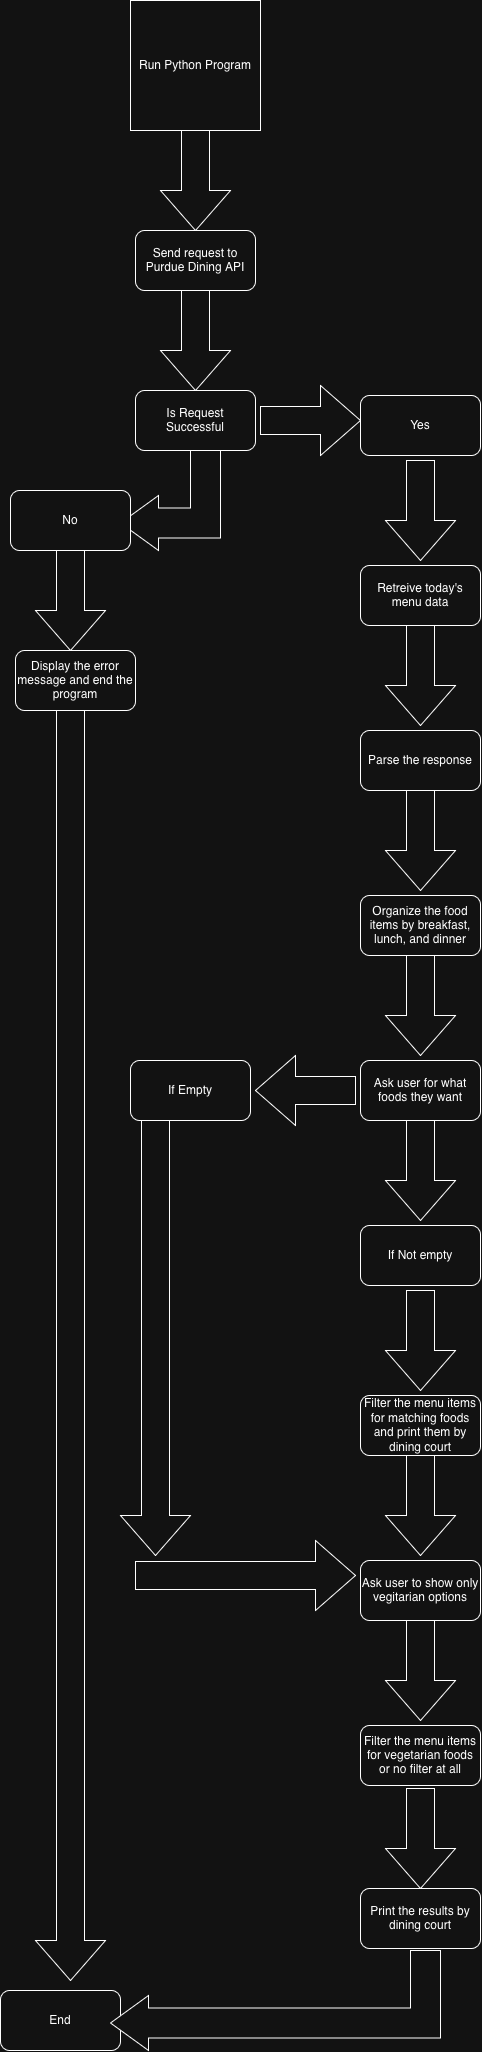

The diagram above was exported from draw.io. Its source (the exported page's mxGraphModel, read from the mxfile embedded in the PNG):
<mxGraphModel dx="2222" dy="2102" grid="1" gridSize="10" guides="1" tooltips="1" connect="1" arrows="1" fold="1" page="1" pageScale="1" pageWidth="850" pageHeight="1100" math="0" shadow="0">
  <root>
    <mxCell id="0" />
    <mxCell id="1" parent="0" />
    <mxCell id="KS_DFLHoECaArsnD8rFt-1" parent="1" style="whiteSpace=wrap;html=1;aspect=fixed;" value="Run Python Program" vertex="1">
      <mxGeometry height="130" width="130" x="290" y="50" as="geometry" />
    </mxCell>
    <mxCell id="KS_DFLHoECaArsnD8rFt-2" parent="1" style="html=1;shadow=0;dashed=0;align=center;verticalAlign=middle;shape=mxgraph.arrows2.arrow;dy=0.6;dx=40;direction=south;notch=0;" value="" vertex="1">
      <mxGeometry height="100" width="70" x="320" y="180" as="geometry" />
    </mxCell>
    <mxCell id="KS_DFLHoECaArsnD8rFt-4" parent="1" style="rounded=1;whiteSpace=wrap;html=1;roundedPerimeter=1;" value="Send request to Purdue Dining API" vertex="1">
      <mxGeometry height="60" width="120" x="295" y="280" as="geometry" />
    </mxCell>
    <mxCell id="KS_DFLHoECaArsnD8rFt-5" parent="1" style="html=1;shadow=0;dashed=0;align=center;verticalAlign=middle;shape=mxgraph.arrows2.arrow;dy=0.6;dx=40;direction=south;notch=0;" value="" vertex="1">
      <mxGeometry height="100" width="70" x="320" y="340" as="geometry" />
    </mxCell>
    <mxCell id="KS_DFLHoECaArsnD8rFt-6" parent="1" style="rounded=1;whiteSpace=wrap;html=1;roundedPerimeter=1;" value="Is Request Successful" vertex="1">
      <mxGeometry height="60" width="120" x="295" y="440" as="geometry" />
    </mxCell>
    <mxCell id="KS_DFLHoECaArsnD8rFt-10" parent="1" style="html=1;shadow=0;dashed=0;align=center;verticalAlign=middle;shape=mxgraph.arrows2.bendArrow;dy=15;dx=38;notch=0;arrowHead=55;rounded=0;rotation=-180;" value="" vertex="1">
      <mxGeometry height="100" width="100" x="280" y="500" as="geometry" />
    </mxCell>
    <mxCell id="KS_DFLHoECaArsnD8rFt-11" parent="1" style="rounded=1;whiteSpace=wrap;html=1;roundedPerimeter=1;" value="No" vertex="1">
      <mxGeometry height="60" width="120" x="170" y="540" as="geometry" />
    </mxCell>
    <mxCell id="KS_DFLHoECaArsnD8rFt-12" parent="1" style="html=1;shadow=0;dashed=0;align=center;verticalAlign=middle;shape=mxgraph.arrows2.arrow;dy=0.6;dx=40;direction=south;notch=0;" value="" vertex="1">
      <mxGeometry height="100" width="70" x="195" y="600" as="geometry" />
    </mxCell>
    <mxCell id="KS_DFLHoECaArsnD8rFt-13" parent="1" style="rounded=1;whiteSpace=wrap;html=1;roundedPerimeter=1;" value="Display the error message and end the program" vertex="1">
      <mxGeometry height="60" width="120" x="175" y="700" as="geometry" />
    </mxCell>
    <mxCell id="KS_DFLHoECaArsnD8rFt-15" parent="1" style="html=1;shadow=0;dashed=0;align=center;verticalAlign=middle;shape=mxgraph.arrows2.arrow;dy=0.6;dx=40;notch=0;" value="" vertex="1">
      <mxGeometry height="70" width="100" x="420" y="435" as="geometry" />
    </mxCell>
    <mxCell id="KS_DFLHoECaArsnD8rFt-16" parent="1" style="rounded=1;whiteSpace=wrap;html=1;roundedPerimeter=1;" value="Yes" vertex="1">
      <mxGeometry height="60" width="120" x="520" y="445" as="geometry" />
    </mxCell>
    <mxCell id="KS_DFLHoECaArsnD8rFt-17" parent="1" style="html=1;shadow=0;dashed=0;align=center;verticalAlign=middle;shape=mxgraph.arrows2.arrow;dy=0.6;dx=40;direction=south;notch=0;" value="" vertex="1">
      <mxGeometry height="100" width="70" x="545" y="510" as="geometry" />
    </mxCell>
    <mxCell id="KS_DFLHoECaArsnD8rFt-18" parent="1" style="rounded=1;whiteSpace=wrap;html=1;roundedPerimeter=1;" value="Retreive today's menu data" vertex="1">
      <mxGeometry height="60" width="120" x="520" y="615" as="geometry" />
    </mxCell>
    <mxCell id="KS_DFLHoECaArsnD8rFt-19" parent="1" style="html=1;shadow=0;dashed=0;align=center;verticalAlign=middle;shape=mxgraph.arrows2.arrow;dy=0.6;dx=40;direction=south;notch=0;" value="" vertex="1">
      <mxGeometry height="100" width="70" x="545" y="675" as="geometry" />
    </mxCell>
    <mxCell id="KS_DFLHoECaArsnD8rFt-20" parent="1" style="rounded=1;whiteSpace=wrap;html=1;roundedPerimeter=1;" value="Parse the response" vertex="1">
      <mxGeometry height="60" width="120" x="520" y="780" as="geometry" />
    </mxCell>
    <mxCell id="KS_DFLHoECaArsnD8rFt-21" parent="1" style="html=1;shadow=0;dashed=0;align=center;verticalAlign=middle;shape=mxgraph.arrows2.arrow;dy=0.6;dx=40;direction=south;notch=0;" value="" vertex="1">
      <mxGeometry height="100" width="70" x="545" y="840" as="geometry" />
    </mxCell>
    <mxCell id="KS_DFLHoECaArsnD8rFt-22" parent="1" style="rounded=1;whiteSpace=wrap;html=1;roundedPerimeter=1;" value="Organize the food items by breakfast, lunch, and dinner" vertex="1">
      <mxGeometry height="60" width="120" x="520" y="945" as="geometry" />
    </mxCell>
    <mxCell id="KS_DFLHoECaArsnD8rFt-23" parent="1" style="html=1;shadow=0;dashed=0;align=center;verticalAlign=middle;shape=mxgraph.arrows2.arrow;dy=0.6;dx=40;direction=south;notch=0;" value="" vertex="1">
      <mxGeometry height="100" width="70" x="545" y="1005" as="geometry" />
    </mxCell>
    <mxCell id="KS_DFLHoECaArsnD8rFt-24" parent="1" style="rounded=1;whiteSpace=wrap;html=1;roundedPerimeter=1;" value="Ask user for what foods they want" vertex="1">
      <mxGeometry height="60" width="120" x="520" y="1110" as="geometry" />
    </mxCell>
    <mxCell id="KS_DFLHoECaArsnD8rFt-25" parent="1" style="html=1;shadow=0;dashed=0;align=center;verticalAlign=middle;shape=mxgraph.arrows2.arrow;dy=0.6;dx=40;direction=south;notch=0;" value="" vertex="1">
      <mxGeometry height="100" width="70" x="545" y="1340" as="geometry" />
    </mxCell>
    <mxCell id="KS_DFLHoECaArsnD8rFt-26" parent="1" style="rounded=1;whiteSpace=wrap;html=1;roundedPerimeter=1;" value="Filter the menu items for matching foods and print them by dining court" vertex="1">
      <mxGeometry height="60" width="120" x="520" y="1445" as="geometry" />
    </mxCell>
    <mxCell id="KS_DFLHoECaArsnD8rFt-27" parent="1" style="html=1;shadow=0;dashed=0;align=center;verticalAlign=middle;shape=mxgraph.arrows2.arrow;dy=0.6;dx=40;direction=south;notch=0;" value="" vertex="1">
      <mxGeometry height="100" width="70" x="545" y="1505" as="geometry" />
    </mxCell>
    <mxCell id="KS_DFLHoECaArsnD8rFt-28" parent="1" style="rounded=1;whiteSpace=wrap;html=1;roundedPerimeter=1;" value="Ask user to show only vegitarian options" vertex="1">
      <mxGeometry height="60" width="120" x="520" y="1610" as="geometry" />
    </mxCell>
    <mxCell id="KS_DFLHoECaArsnD8rFt-29" parent="1" style="html=1;shadow=0;dashed=0;align=center;verticalAlign=middle;shape=mxgraph.arrows2.arrow;dy=0.6;dx=40;direction=south;notch=0;" value="" vertex="1">
      <mxGeometry height="100" width="70" x="545" y="1670" as="geometry" />
    </mxCell>
    <mxCell id="KS_DFLHoECaArsnD8rFt-30" parent="1" style="rounded=1;whiteSpace=wrap;html=1;roundedPerimeter=1;" value="Filter the menu items for vegetarian foods or no filter at all" vertex="1">
      <mxGeometry height="60" width="120" x="520" y="1775" as="geometry" />
    </mxCell>
    <mxCell id="KS_DFLHoECaArsnD8rFt-31" parent="1" style="html=1;shadow=0;dashed=0;align=center;verticalAlign=middle;shape=mxgraph.arrows2.arrow;dy=0.6;dx=40;direction=south;notch=0;" value="" vertex="1">
      <mxGeometry height="100" width="70" x="545" y="1170" as="geometry" />
    </mxCell>
    <mxCell id="KS_DFLHoECaArsnD8rFt-32" parent="1" style="rounded=1;whiteSpace=wrap;html=1;roundedPerimeter=1;" value="If Not empty" vertex="1">
      <mxGeometry height="60" width="120" x="520" y="1275" as="geometry" />
    </mxCell>
    <mxCell id="KS_DFLHoECaArsnD8rFt-34" parent="1" style="html=1;shadow=0;dashed=0;align=center;verticalAlign=middle;shape=mxgraph.arrows2.arrow;dy=0.6;dx=40;flipH=1;notch=0;legacyAnchorPoints=0;" value="" vertex="1">
      <mxGeometry height="70" width="100" x="415" y="1105" as="geometry" />
    </mxCell>
    <mxCell id="KS_DFLHoECaArsnD8rFt-35" parent="1" style="rounded=1;whiteSpace=wrap;html=1;roundedPerimeter=1;" value="If Empty" vertex="1">
      <mxGeometry height="60" width="120" x="290" y="1110" as="geometry" />
    </mxCell>
    <mxCell id="KS_DFLHoECaArsnD8rFt-37" parent="1" style="html=1;shadow=0;dashed=0;align=center;verticalAlign=middle;shape=mxgraph.arrows2.arrow;dy=0.6;dx=40;direction=south;notch=0;" value="" vertex="1">
      <mxGeometry height="435" width="70" x="280" y="1170" as="geometry" />
    </mxCell>
    <mxCell id="KS_DFLHoECaArsnD8rFt-39" parent="1" style="html=1;shadow=0;dashed=0;align=center;verticalAlign=middle;shape=mxgraph.arrows2.arrow;dy=0.6;dx=40;notch=0;" value="" vertex="1">
      <mxGeometry height="70" width="220" x="295" y="1590" as="geometry" />
    </mxCell>
    <mxCell id="KS_DFLHoECaArsnD8rFt-41" parent="1" style="html=1;shadow=0;dashed=0;align=center;verticalAlign=middle;shape=mxgraph.arrows2.arrow;dy=0.6;dx=40;direction=south;notch=0;" value="" vertex="1">
      <mxGeometry height="100" width="70" x="545" y="1838" as="geometry" />
    </mxCell>
    <mxCell id="KS_DFLHoECaArsnD8rFt-42" parent="1" style="rounded=1;whiteSpace=wrap;html=1;roundedPerimeter=1;" value="Print the results by dining court" vertex="1">
      <mxGeometry height="60" width="120" x="520" y="1938" as="geometry" />
    </mxCell>
    <mxCell id="KS_DFLHoECaArsnD8rFt-44" parent="1" style="rounded=1;whiteSpace=wrap;html=1;roundedPerimeter=1;" value="End" vertex="1">
      <mxGeometry height="60" width="120" x="160" y="2040" as="geometry" />
    </mxCell>
    <mxCell id="KS_DFLHoECaArsnD8rFt-45" parent="1" style="html=1;shadow=0;dashed=0;align=center;verticalAlign=middle;shape=mxgraph.arrows2.arrow;dy=0.6;dx=40;direction=south;notch=0;" value="" vertex="1">
      <mxGeometry height="1270" width="70" x="195" y="760" as="geometry" />
    </mxCell>
    <mxCell id="KS_DFLHoECaArsnD8rFt-46" parent="1" style="html=1;shadow=0;dashed=0;align=center;verticalAlign=middle;shape=mxgraph.arrows2.bendArrow;dy=15;dx=38;notch=0;arrowHead=55;rounded=0;rotation=-180;" value="" vertex="1">
      <mxGeometry height="100" width="330" x="270" y="2000" as="geometry" />
    </mxCell>
  </root>
</mxGraphModel>